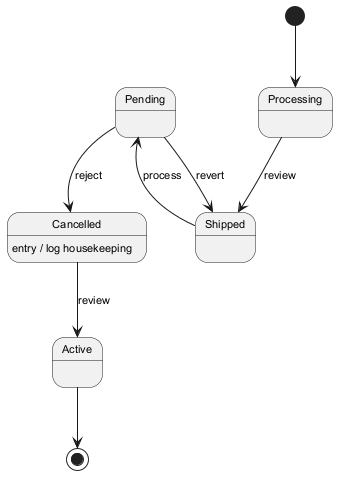

The diagram above was rendered by PlantUML. Its source (embedded in the PNG):
@startuml
skinparam backgroundColor #FFFFFF
skinparam classBackgroundColor #E8F4FA
skinparam classBorderColor #2C7DA0
skinparam defaultFontSize 11
[*] --> Processing
Processing --> Shipped : review
Shipped --> Pending : process
Pending --> Cancelled : reject
Cancelled --> Active : review
Cancelled : entry / log housekeeping
Pending --> Shipped : revert
Active --> [*]
@enduml